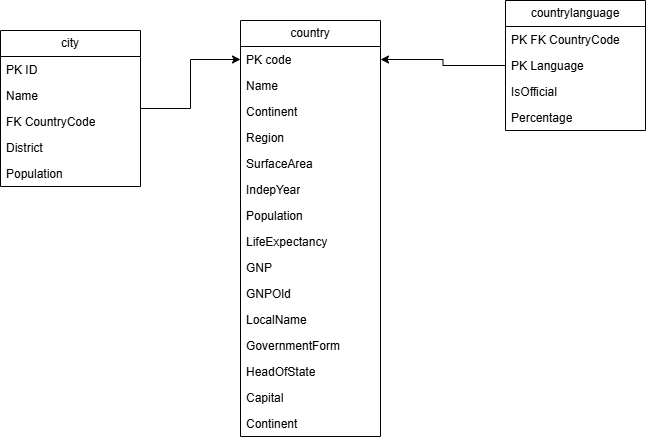

The diagram above was exported from draw.io. Its source (the exported page's mxGraphModel, read from the mxfile embedded in the PNG):
<mxGraphModel dx="1534" dy="852" grid="1" gridSize="10" guides="1" tooltips="1" connect="1" arrows="1" fold="1" page="1" pageScale="1" pageWidth="850" pageHeight="1100" math="0" shadow="0">
  <root>
    <mxCell id="0" />
    <mxCell id="1" parent="0" />
    <mxCell id="QYACUcTZY1BDdoZse7yD-1" parent="1" style="swimlane;fontStyle=0;childLayout=stackLayout;horizontal=1;startSize=26;fillColor=none;horizontalStack=0;resizeParent=1;resizeParentMax=0;resizeLast=0;collapsible=1;marginBottom=0;whiteSpace=wrap;html=1;" value="country" vertex="1">
      <mxGeometry height="416" width="140" x="290" y="180" as="geometry" />
    </mxCell>
    <mxCell id="QYACUcTZY1BDdoZse7yD-2" parent="QYACUcTZY1BDdoZse7yD-1" style="text;strokeColor=none;fillColor=none;align=left;verticalAlign=top;spacingLeft=4;spacingRight=4;overflow=hidden;rotatable=0;points=[[0,0.5],[1,0.5]];portConstraint=eastwest;whiteSpace=wrap;html=1;" value="PK code" vertex="1">
      <mxGeometry height="26" width="140" y="26" as="geometry" />
    </mxCell>
    <mxCell id="QYACUcTZY1BDdoZse7yD-3" parent="QYACUcTZY1BDdoZse7yD-1" style="text;strokeColor=none;fillColor=none;align=left;verticalAlign=top;spacingLeft=4;spacingRight=4;overflow=hidden;rotatable=0;points=[[0,0.5],[1,0.5]];portConstraint=eastwest;whiteSpace=wrap;html=1;" value="Name" vertex="1">
      <mxGeometry height="26" width="140" y="52" as="geometry" />
    </mxCell>
    <mxCell id="QYACUcTZY1BDdoZse7yD-4" parent="QYACUcTZY1BDdoZse7yD-1" style="text;strokeColor=none;fillColor=none;align=left;verticalAlign=top;spacingLeft=4;spacingRight=4;overflow=hidden;rotatable=0;points=[[0,0.5],[1,0.5]];portConstraint=eastwest;whiteSpace=wrap;html=1;" value="Continent" vertex="1">
      <mxGeometry height="26" width="140" y="78" as="geometry" />
    </mxCell>
    <mxCell id="QYACUcTZY1BDdoZse7yD-5" parent="QYACUcTZY1BDdoZse7yD-1" style="text;strokeColor=none;fillColor=none;align=left;verticalAlign=top;spacingLeft=4;spacingRight=4;overflow=hidden;rotatable=0;points=[[0,0.5],[1,0.5]];portConstraint=eastwest;whiteSpace=wrap;html=1;" value="Region" vertex="1">
      <mxGeometry height="26" width="140" y="104" as="geometry" />
    </mxCell>
    <mxCell id="QYACUcTZY1BDdoZse7yD-6" parent="QYACUcTZY1BDdoZse7yD-1" style="text;strokeColor=none;fillColor=none;align=left;verticalAlign=top;spacingLeft=4;spacingRight=4;overflow=hidden;rotatable=0;points=[[0,0.5],[1,0.5]];portConstraint=eastwest;whiteSpace=wrap;html=1;" value="SurfaceArea" vertex="1">
      <mxGeometry height="26" width="140" y="130" as="geometry" />
    </mxCell>
    <mxCell id="QYACUcTZY1BDdoZse7yD-7" parent="QYACUcTZY1BDdoZse7yD-1" style="text;strokeColor=none;fillColor=none;align=left;verticalAlign=top;spacingLeft=4;spacingRight=4;overflow=hidden;rotatable=0;points=[[0,0.5],[1,0.5]];portConstraint=eastwest;whiteSpace=wrap;html=1;" value="IndepYear" vertex="1">
      <mxGeometry height="26" width="140" y="156" as="geometry" />
    </mxCell>
    <mxCell id="QYACUcTZY1BDdoZse7yD-8" parent="QYACUcTZY1BDdoZse7yD-1" style="text;strokeColor=none;fillColor=none;align=left;verticalAlign=top;spacingLeft=4;spacingRight=4;overflow=hidden;rotatable=0;points=[[0,0.5],[1,0.5]];portConstraint=eastwest;whiteSpace=wrap;html=1;" value="Population" vertex="1">
      <mxGeometry height="26" width="140" y="182" as="geometry" />
    </mxCell>
    <mxCell id="QYACUcTZY1BDdoZse7yD-9" parent="QYACUcTZY1BDdoZse7yD-1" style="text;strokeColor=none;fillColor=none;align=left;verticalAlign=top;spacingLeft=4;spacingRight=4;overflow=hidden;rotatable=0;points=[[0,0.5],[1,0.5]];portConstraint=eastwest;whiteSpace=wrap;html=1;" value="LifeExpectancy" vertex="1">
      <mxGeometry height="26" width="140" y="208" as="geometry" />
    </mxCell>
    <mxCell id="QYACUcTZY1BDdoZse7yD-10" parent="QYACUcTZY1BDdoZse7yD-1" style="text;strokeColor=none;fillColor=none;align=left;verticalAlign=top;spacingLeft=4;spacingRight=4;overflow=hidden;rotatable=0;points=[[0,0.5],[1,0.5]];portConstraint=eastwest;whiteSpace=wrap;html=1;" value="GNP" vertex="1">
      <mxGeometry height="26" width="140" y="234" as="geometry" />
    </mxCell>
    <mxCell id="QYACUcTZY1BDdoZse7yD-11" parent="QYACUcTZY1BDdoZse7yD-1" style="text;strokeColor=none;fillColor=none;align=left;verticalAlign=top;spacingLeft=4;spacingRight=4;overflow=hidden;rotatable=0;points=[[0,0.5],[1,0.5]];portConstraint=eastwest;whiteSpace=wrap;html=1;" value="GNPOld" vertex="1">
      <mxGeometry height="26" width="140" y="260" as="geometry" />
    </mxCell>
    <mxCell id="QYACUcTZY1BDdoZse7yD-12" parent="QYACUcTZY1BDdoZse7yD-1" style="text;strokeColor=none;fillColor=none;align=left;verticalAlign=top;spacingLeft=4;spacingRight=4;overflow=hidden;rotatable=0;points=[[0,0.5],[1,0.5]];portConstraint=eastwest;whiteSpace=wrap;html=1;" value="LocalName" vertex="1">
      <mxGeometry height="26" width="140" y="286" as="geometry" />
    </mxCell>
    <mxCell id="QYACUcTZY1BDdoZse7yD-13" parent="QYACUcTZY1BDdoZse7yD-1" style="text;strokeColor=none;fillColor=none;align=left;verticalAlign=top;spacingLeft=4;spacingRight=4;overflow=hidden;rotatable=0;points=[[0,0.5],[1,0.5]];portConstraint=eastwest;whiteSpace=wrap;html=1;" value="GovernmentForm" vertex="1">
      <mxGeometry height="26" width="140" y="312" as="geometry" />
    </mxCell>
    <mxCell id="QYACUcTZY1BDdoZse7yD-14" parent="QYACUcTZY1BDdoZse7yD-1" style="text;strokeColor=none;fillColor=none;align=left;verticalAlign=top;spacingLeft=4;spacingRight=4;overflow=hidden;rotatable=0;points=[[0,0.5],[1,0.5]];portConstraint=eastwest;whiteSpace=wrap;html=1;" value="HeadOfState" vertex="1">
      <mxGeometry height="26" width="140" y="338" as="geometry" />
    </mxCell>
    <mxCell id="QYACUcTZY1BDdoZse7yD-15" parent="QYACUcTZY1BDdoZse7yD-1" style="text;strokeColor=none;fillColor=none;align=left;verticalAlign=top;spacingLeft=4;spacingRight=4;overflow=hidden;rotatable=0;points=[[0,0.5],[1,0.5]];portConstraint=eastwest;whiteSpace=wrap;html=1;" value="Capital" vertex="1">
      <mxGeometry height="26" width="140" y="364" as="geometry" />
    </mxCell>
    <mxCell id="QYACUcTZY1BDdoZse7yD-16" parent="QYACUcTZY1BDdoZse7yD-1" style="text;strokeColor=none;fillColor=none;align=left;verticalAlign=top;spacingLeft=4;spacingRight=4;overflow=hidden;rotatable=0;points=[[0,0.5],[1,0.5]];portConstraint=eastwest;whiteSpace=wrap;html=1;" value="Continent" vertex="1">
      <mxGeometry height="26" width="140" y="390" as="geometry" />
    </mxCell>
    <mxCell id="QYACUcTZY1BDdoZse7yD-17" parent="1" style="swimlane;fontStyle=0;childLayout=stackLayout;horizontal=1;startSize=26;fillColor=none;horizontalStack=0;resizeParent=1;resizeParentMax=0;resizeLast=0;collapsible=1;marginBottom=0;whiteSpace=wrap;html=1;" value="countrylanguage" vertex="1">
      <mxGeometry height="130" width="140" x="555" y="160" as="geometry" />
    </mxCell>
    <mxCell id="QYACUcTZY1BDdoZse7yD-18" parent="QYACUcTZY1BDdoZse7yD-17" style="text;strokeColor=none;fillColor=none;align=left;verticalAlign=top;spacingLeft=4;spacingRight=4;overflow=hidden;rotatable=0;points=[[0,0.5],[1,0.5]];portConstraint=eastwest;whiteSpace=wrap;html=1;" value="PK FK CountryCode" vertex="1">
      <mxGeometry height="26" width="140" y="26" as="geometry" />
    </mxCell>
    <mxCell id="QYACUcTZY1BDdoZse7yD-19" parent="QYACUcTZY1BDdoZse7yD-17" style="text;strokeColor=none;fillColor=none;align=left;verticalAlign=top;spacingLeft=4;spacingRight=4;overflow=hidden;rotatable=0;points=[[0,0.5],[1,0.5]];portConstraint=eastwest;whiteSpace=wrap;html=1;" value="PK Language" vertex="1">
      <mxGeometry height="26" width="140" y="52" as="geometry" />
    </mxCell>
    <mxCell id="QYACUcTZY1BDdoZse7yD-20" parent="QYACUcTZY1BDdoZse7yD-17" style="text;strokeColor=none;fillColor=none;align=left;verticalAlign=top;spacingLeft=4;spacingRight=4;overflow=hidden;rotatable=0;points=[[0,0.5],[1,0.5]];portConstraint=eastwest;whiteSpace=wrap;html=1;" value="IsOfficial" vertex="1">
      <mxGeometry height="26" width="140" y="78" as="geometry" />
    </mxCell>
    <mxCell id="QYACUcTZY1BDdoZse7yD-21" parent="QYACUcTZY1BDdoZse7yD-17" style="text;strokeColor=none;fillColor=none;align=left;verticalAlign=top;spacingLeft=4;spacingRight=4;overflow=hidden;rotatable=0;points=[[0,0.5],[1,0.5]];portConstraint=eastwest;whiteSpace=wrap;html=1;" value="Percentage" vertex="1">
      <mxGeometry height="26" width="140" y="104" as="geometry" />
    </mxCell>
    <mxCell id="QYACUcTZY1BDdoZse7yD-33" edge="1" parent="1" source="QYACUcTZY1BDdoZse7yD-19" style="edgeStyle=orthogonalEdgeStyle;rounded=0;orthogonalLoop=1;jettySize=auto;html=1;exitX=0;exitY=0.5;exitDx=0;exitDy=0;entryX=1;entryY=0.5;entryDx=0;entryDy=0;defaultLabelBackgroundColor=page;" target="QYACUcTZY1BDdoZse7yD-2">
      <mxGeometry relative="1" as="geometry" />
    </mxCell>
    <mxCell id="QYACUcTZY1BDdoZse7yD-40" edge="1" parent="1" source="QYACUcTZY1BDdoZse7yD-34" style="edgeStyle=orthogonalEdgeStyle;rounded=0;orthogonalLoop=1;jettySize=auto;html=1;exitX=1;exitY=0.5;exitDx=0;exitDy=0;entryX=0;entryY=0.5;entryDx=0;entryDy=0;defaultLabelBackgroundColor=page;" target="QYACUcTZY1BDdoZse7yD-2">
      <mxGeometry relative="1" as="geometry" />
    </mxCell>
    <mxCell id="QYACUcTZY1BDdoZse7yD-34" parent="1" style="swimlane;fontStyle=0;childLayout=stackLayout;horizontal=1;startSize=26;fillColor=none;horizontalStack=0;resizeParent=1;resizeParentMax=0;resizeLast=0;collapsible=1;marginBottom=0;whiteSpace=wrap;html=1;" value="city" vertex="1">
      <mxGeometry height="156" width="140" x="50" y="190" as="geometry" />
    </mxCell>
    <mxCell id="QYACUcTZY1BDdoZse7yD-35" parent="QYACUcTZY1BDdoZse7yD-34" style="text;strokeColor=none;fillColor=none;align=left;verticalAlign=top;spacingLeft=4;spacingRight=4;overflow=hidden;rotatable=0;points=[[0,0.5],[1,0.5]];portConstraint=eastwest;whiteSpace=wrap;html=1;" value="PK ID" vertex="1">
      <mxGeometry height="26" width="140" y="26" as="geometry" />
    </mxCell>
    <mxCell id="QYACUcTZY1BDdoZse7yD-36" parent="QYACUcTZY1BDdoZse7yD-34" style="text;strokeColor=none;fillColor=none;align=left;verticalAlign=top;spacingLeft=4;spacingRight=4;overflow=hidden;rotatable=0;points=[[0,0.5],[1,0.5]];portConstraint=eastwest;whiteSpace=wrap;html=1;" value="Name" vertex="1">
      <mxGeometry height="26" width="140" y="52" as="geometry" />
    </mxCell>
    <mxCell id="QYACUcTZY1BDdoZse7yD-37" parent="QYACUcTZY1BDdoZse7yD-34" style="text;strokeColor=none;fillColor=none;align=left;verticalAlign=top;spacingLeft=4;spacingRight=4;overflow=hidden;rotatable=0;points=[[0,0.5],[1,0.5]];portConstraint=eastwest;whiteSpace=wrap;html=1;" value="FK CountryCode" vertex="1">
      <mxGeometry height="26" width="140" y="78" as="geometry" />
    </mxCell>
    <mxCell id="QYACUcTZY1BDdoZse7yD-38" parent="QYACUcTZY1BDdoZse7yD-34" style="text;strokeColor=none;fillColor=none;align=left;verticalAlign=top;spacingLeft=4;spacingRight=4;overflow=hidden;rotatable=0;points=[[0,0.5],[1,0.5]];portConstraint=eastwest;whiteSpace=wrap;html=1;" value="District" vertex="1">
      <mxGeometry height="26" width="140" y="104" as="geometry" />
    </mxCell>
    <mxCell id="QYACUcTZY1BDdoZse7yD-39" parent="QYACUcTZY1BDdoZse7yD-34" style="text;strokeColor=none;fillColor=none;align=left;verticalAlign=top;spacingLeft=4;spacingRight=4;overflow=hidden;rotatable=0;points=[[0,0.5],[1,0.5]];portConstraint=eastwest;whiteSpace=wrap;html=1;" value="Population" vertex="1">
      <mxGeometry height="26" width="140" y="130" as="geometry" />
    </mxCell>
  </root>
</mxGraphModel>